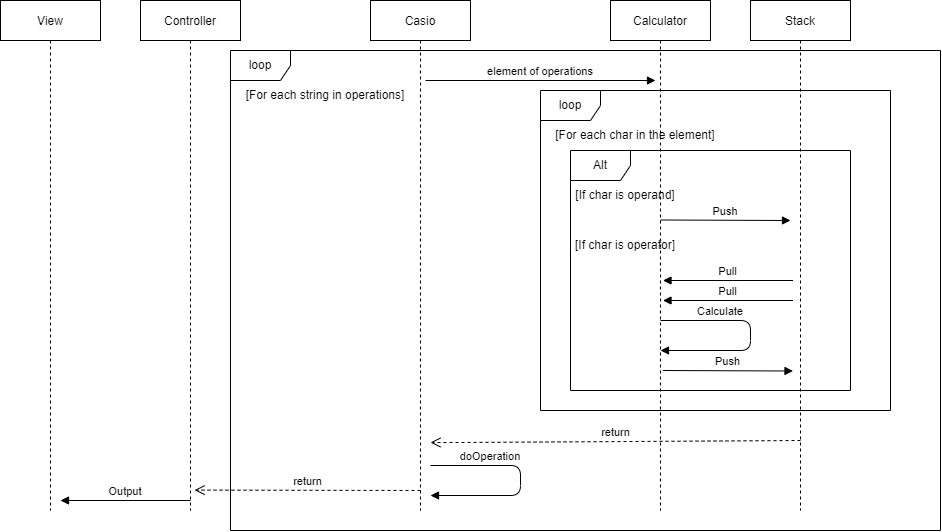

The diagram above was exported from draw.io. Its source (the exported page's mxGraphModel, read from the mxfile embedded in the PNG):
<mxGraphModel dx="2580" dy="868" grid="1" gridSize="10" guides="1" tooltips="1" connect="1" arrows="1" fold="1" page="1" pageScale="1" pageWidth="850" pageHeight="1100" math="0" shadow="0">
  <root>
    <mxCell id="0" />
    <mxCell id="1" parent="0" />
    <mxCell id="bPLABN5OKvrrzayhJqty-7" value="loop" style="shape=umlFrame;whiteSpace=wrap;html=1;" vertex="1" parent="1">
      <mxGeometry x="120" y="130" width="710" height="480" as="geometry" />
    </mxCell>
    <mxCell id="3nuBFxr9cyL0pnOWT2aG-1" value="Casio" style="shape=umlLifeline;perimeter=lifelinePerimeter;container=1;collapsible=0;recursiveResize=0;rounded=0;shadow=0;strokeWidth=1;" parent="1" vertex="1">
      <mxGeometry x="260" y="80" width="100" height="510" as="geometry" />
    </mxCell>
    <mxCell id="3nuBFxr9cyL0pnOWT2aG-5" value="Calculator" style="shape=umlLifeline;perimeter=lifelinePerimeter;container=1;collapsible=0;recursiveResize=0;rounded=0;shadow=0;strokeWidth=1;" parent="1" vertex="1">
      <mxGeometry x="500" y="80" width="100" height="510" as="geometry" />
    </mxCell>
    <mxCell id="bPLABN5OKvrrzayhJqty-25" value="return" style="html=1;verticalAlign=bottom;endArrow=open;dashed=1;endSize=8;rounded=0;" edge="1" parent="3nuBFxr9cyL0pnOWT2aG-5">
      <mxGeometry relative="1" as="geometry">
        <mxPoint x="190" y="440" as="sourcePoint" />
        <mxPoint x="-180" y="442" as="targetPoint" />
        <Array as="points">
          <mxPoint x="-150" y="442" />
        </Array>
      </mxGeometry>
    </mxCell>
    <mxCell id="3nuBFxr9cyL0pnOWT2aG-8" value="element of operations" style="verticalAlign=bottom;endArrow=block;entryX=0;entryY=0;shadow=0;strokeWidth=1;" parent="1" edge="1">
      <mxGeometry relative="1" as="geometry">
        <mxPoint x="315" y="160.0000000000001" as="sourcePoint" />
        <mxPoint x="545" y="160.0000000000001" as="targetPoint" />
      </mxGeometry>
    </mxCell>
    <mxCell id="bPLABN5OKvrrzayhJqty-3" value="Stack" style="shape=umlLifeline;perimeter=lifelinePerimeter;container=1;collapsible=0;recursiveResize=0;rounded=0;shadow=0;strokeWidth=1;" vertex="1" parent="1">
      <mxGeometry x="640" y="80" width="100" height="510" as="geometry" />
    </mxCell>
    <mxCell id="bPLABN5OKvrrzayhJqty-10" value="[For each string in operations]" style="text;html=1;strokeColor=none;fillColor=none;align=center;verticalAlign=middle;whiteSpace=wrap;rounded=0;" vertex="1" parent="1">
      <mxGeometry x="120" y="160" width="190" height="30" as="geometry" />
    </mxCell>
    <mxCell id="bPLABN5OKvrrzayhJqty-11" value="loop" style="shape=umlFrame;whiteSpace=wrap;html=1;" vertex="1" parent="1">
      <mxGeometry x="430" y="170" width="350" height="320" as="geometry" />
    </mxCell>
    <mxCell id="bPLABN5OKvrrzayhJqty-12" value="[For each char in the element]" style="text;html=1;strokeColor=none;fillColor=none;align=center;verticalAlign=middle;whiteSpace=wrap;rounded=0;" vertex="1" parent="1">
      <mxGeometry x="430" y="200" width="190" height="30" as="geometry" />
    </mxCell>
    <mxCell id="bPLABN5OKvrrzayhJqty-13" value="Alt" style="shape=umlFrame;whiteSpace=wrap;html=1;" vertex="1" parent="1">
      <mxGeometry x="460" y="230" width="280" height="240" as="geometry" />
    </mxCell>
    <mxCell id="bPLABN5OKvrrzayhJqty-14" value="[If char is operand]" style="text;html=1;strokeColor=none;fillColor=none;align=center;verticalAlign=middle;whiteSpace=wrap;rounded=0;" vertex="1" parent="1">
      <mxGeometry x="420" y="260" width="190" height="30" as="geometry" />
    </mxCell>
    <mxCell id="bPLABN5OKvrrzayhJqty-15" value="Push" style="verticalAlign=bottom;endArrow=block;shadow=0;strokeWidth=1;" edge="1" parent="1">
      <mxGeometry relative="1" as="geometry">
        <mxPoint x="550" y="299.5000000000001" as="sourcePoint" />
        <mxPoint x="680" y="300" as="targetPoint" />
      </mxGeometry>
    </mxCell>
    <mxCell id="bPLABN5OKvrrzayhJqty-16" value="[If char is operator]" style="text;html=1;strokeColor=none;fillColor=none;align=center;verticalAlign=middle;whiteSpace=wrap;rounded=0;" vertex="1" parent="1">
      <mxGeometry x="420" y="310" width="190" height="30" as="geometry" />
    </mxCell>
    <mxCell id="bPLABN5OKvrrzayhJqty-21" value="Pull" style="verticalAlign=bottom;endArrow=block;shadow=0;strokeWidth=1;" edge="1" parent="1">
      <mxGeometry relative="1" as="geometry">
        <mxPoint x="682.5" y="360" as="sourcePoint" />
        <mxPoint x="552.5" y="360" as="targetPoint" />
      </mxGeometry>
    </mxCell>
    <mxCell id="bPLABN5OKvrrzayhJqty-22" value="Pull" style="verticalAlign=bottom;endArrow=block;shadow=0;strokeWidth=1;" edge="1" parent="1">
      <mxGeometry relative="1" as="geometry">
        <mxPoint x="682.5" y="380" as="sourcePoint" />
        <mxPoint x="552.5" y="380" as="targetPoint" />
      </mxGeometry>
    </mxCell>
    <mxCell id="bPLABN5OKvrrzayhJqty-23" value="Calculate" style="verticalAlign=bottom;endArrow=block;shadow=0;strokeWidth=1;" edge="1" parent="1">
      <mxGeometry x="-0.4286" relative="1" as="geometry">
        <mxPoint x="550" y="400" as="sourcePoint" />
        <mxPoint x="550" y="430" as="targetPoint" />
        <Array as="points">
          <mxPoint x="640" y="400" />
          <mxPoint x="640" y="430" />
        </Array>
        <mxPoint as="offset" />
      </mxGeometry>
    </mxCell>
    <mxCell id="bPLABN5OKvrrzayhJqty-24" value="Push" style="verticalAlign=bottom;endArrow=block;shadow=0;strokeWidth=1;" edge="1" parent="1">
      <mxGeometry relative="1" as="geometry">
        <mxPoint x="552.5" y="450.0000000000001" as="sourcePoint" />
        <mxPoint x="682.5" y="450.5" as="targetPoint" />
      </mxGeometry>
    </mxCell>
    <mxCell id="bPLABN5OKvrrzayhJqty-26" value="doOperation" style="verticalAlign=bottom;endArrow=block;shadow=0;strokeWidth=1;" edge="1" parent="1">
      <mxGeometry x="-0.4286" relative="1" as="geometry">
        <mxPoint x="320" y="545" as="sourcePoint" />
        <mxPoint x="320" y="575" as="targetPoint" />
        <Array as="points">
          <mxPoint x="410" y="545" />
          <mxPoint x="410" y="575" />
        </Array>
        <mxPoint as="offset" />
      </mxGeometry>
    </mxCell>
    <mxCell id="bPLABN5OKvrrzayhJqty-27" value="Controller" style="shape=umlLifeline;perimeter=lifelinePerimeter;container=1;collapsible=0;recursiveResize=0;rounded=0;shadow=0;strokeWidth=1;" vertex="1" parent="1">
      <mxGeometry x="30" y="80" width="100" height="510" as="geometry" />
    </mxCell>
    <mxCell id="bPLABN5OKvrrzayhJqty-31" value="Output" style="verticalAlign=bottom;endArrow=block;shadow=0;strokeWidth=1;" edge="1" parent="bPLABN5OKvrrzayhJqty-27">
      <mxGeometry relative="1" as="geometry">
        <mxPoint x="50" y="500" as="sourcePoint" />
        <mxPoint x="-80" y="500" as="targetPoint" />
      </mxGeometry>
    </mxCell>
    <mxCell id="bPLABN5OKvrrzayhJqty-28" value="View" style="shape=umlLifeline;perimeter=lifelinePerimeter;container=1;collapsible=0;recursiveResize=0;rounded=0;shadow=0;strokeWidth=1;" vertex="1" parent="1">
      <mxGeometry x="-110" y="80" width="100" height="510" as="geometry" />
    </mxCell>
    <mxCell id="bPLABN5OKvrrzayhJqty-30" value="return" style="html=1;verticalAlign=bottom;endArrow=open;dashed=1;endSize=8;rounded=0;entryX=0.541;entryY=0.96;entryDx=0;entryDy=0;entryPerimeter=0;" edge="1" parent="1" target="bPLABN5OKvrrzayhJqty-27">
      <mxGeometry relative="1" as="geometry">
        <mxPoint x="310" y="570" as="sourcePoint" />
        <mxPoint x="230" y="570" as="targetPoint" />
      </mxGeometry>
    </mxCell>
  </root>
</mxGraphModel>